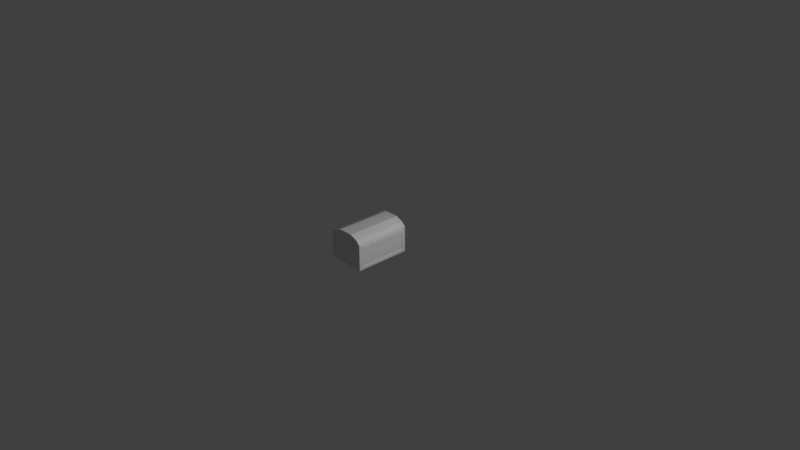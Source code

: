 # Source: chest.blend  (saved by Blender 2.78.4; exported with 4.5.12 LTS)
import bpy
from mathutils import Matrix  # noqa: F401  (used for matrix-valued properties, if any)

bpy.ops.wm.read_factory_settings(use_empty=True)
scene = bpy.context.scene
scene.name = 'Scene'

# ---- collections
col_collection_1 = bpy.data.collections.new('Collection 1'); scene.collection.children.link(col_collection_1)

# ---- world
world_world = bpy.data.worlds.new('World'); scene.world = world_world
world_world.color = (0.05088, 0.05088, 0.05088)
world_world.use_sun_shadow = False
world_world.sun_shadow_jitter_overblur = 0.0
world_world.cycles.sampling_method = 'MANUAL'

# ---- cameras
cam_camera = bpy.data.cameras.new('Camera')
cam_camera.clip_end = 100.0
cam_camera.lens = 35.0
cam_camera.sensor_width = 32.0
cam_camera.sensor_height = 18.0
cam_camera.ortho_scale = 7.314
cam_camera.dof.focus_distance = 0.0
cam_camera.dof.aperture_fstop = 128.0

# ---- lights
light_lamp = bpy.data.lights.new('Lamp', 'POINT')
light_lamp.transmission_factor = 0.0
light_lamp.cutoff_distance = 30.0
light_lamp.energy = 100.0
light_lamp.shadow_buffer_clip_start = 1.001
light_lamp.shadow_soft_size = 0.1
light_lamp.shadow_maximum_resolution = 0.006
light_lamp.use_absolute_resolution = True

# ---- meshes
me_plane = bpy.data.meshes.new('Plane')
me_plane.from_pydata([(0.0, 0.0, 0.0), (-1.0, 0.0, 1.4), (-1.04, 0.0, 1.2), (-1.04, -0.9, 1.05), (0.0, -1.0, 1.05), (-1.0, 0.0, 1.05), (0.0, -0.8667, 1.2), (-1.04, -1.027, 1.2), (0.0, -1.0, 0.15), (-1.0, 0.0, 0.15), (-0.8667, 0.0, 1.2), (-0.8667, -0.8667, 1.2), (-1.04, 0.0, 1.05), (0.0, 0.0, 1.2), (0.0, -1.027, 1.2), (0.0, -1.027, 1.05), (0.0, 0.0, 0.2), (-0.8667, 0.0, 0.2), (-0.8667, -0.8667, 0.2), (0.0, -0.8667, 0.2), (-1.04, 0.0, 0.0), (-1.04, -1.027, 0.0), (0.0, -1.027, 0.0), (0.0, -1.027, 0.15), (-1.04, 0.0, 0.15), (-1.0, -0.9, 1.05), (-1.02, -1.013, 0.15), (-1.0, -0.9, 0.15), (-0.85, -1.027, 1.05), (-0.85, -1.0, 1.05), (-0.85, -1.0, 0.15), (-1.04, -1.027, 1.05), (-1.04, -0.9, 1.05), (-1.04, -1.027, 0.15), (-1.04, -0.9, 0.15), (-0.85, -1.027, 1.05), (-0.85, -1.027, 0.15), (-0.8, 0.0, 1.604), (-0.4, 0.0, 1.777), (-1.0, 0.0, 1.404), (0.0, -1.0, 2.224), (0.0, 0.0, 1.777), (-1.0, 0.0, 1.304), (-1.0, -1.0, 1.75), (0.0, -1.0, 1.304), (-1.04, 0.0, 1.204), (-1.04, -1.027, 1.204), (-1.04, 0.0, 1.304), (0.0, -1.027, 1.204), (-1.04, -1.027, 1.304), (0.0, -1.027, 1.304), (-0.6859, 0.0, 1.586), (-0.3429, 0.0, 1.751), (0.0, 0.0, 1.751), (-0.8667, 0.0, 1.204), (-0.8667, -0.8667, 1.204), (0.0, -0.8667, 1.204), (-0.8667, -0.8667, 1.39), (-0.8667, 0.0, 1.39), (-0.6859, -0.8667, 1.586), (-0.3429, -0.8667, 1.751), (0.0, -0.8667, 1.751), (0.0, -1.0, 1.404), (0.0, -0.8667, 1.39), (-0.3429, -0.8681, 1.751), (-0.8, -0.9359, 1.604), (-0.4, -0.9359, 1.777), (-1.0, -0.9359, 1.404), (0.0, -0.9359, 1.777), (-1.0, -0.9359, 1.304), (-0.6859, -0.8681, 1.586), (-0.8667, -0.8681, 1.39), (-0.8667, -0.8681, 1.204), (-0.8927, -1.0, 1.404), (-0.716, -1.0, 1.583), (-0.336, -1.0, 1.718), (0.0, -1.0, 1.721), (-0.8927, -1.0, 1.304), (-0.832, -0.9359, 1.616), (-0.832, -1.027, 1.616), (-1.04, -1.027, 1.408), (-0.416, -0.9359, 1.796), (-0.416, -1.027, 1.796), (0.0, -0.9359, 1.796), (0.0, -1.027, 1.796), (0.0, -1.027, 1.721), (-0.8927, -1.027, 1.304), (-1.04, -0.9359, 1.408), (-1.04, -0.9359, 1.304), (-0.8927, -1.027, 1.404), (-0.336, -1.027, 1.718), (-0.716, -1.027, 1.583)], [(31, 3), (28, 31)], [(10, 11, 18, 17), (33, 31, 32, 34), (35, 29, 4, 15, 28), (6, 11, 7, 14), (16, 17, 18, 19), (2, 12, 3, 32, 31, 7), (14, 7, 31, 35, 28, 15), (30, 8, 4, 29), (11, 6, 19, 18), (27, 25, 5, 9), (24, 34, 27, 9), (0, 22, 21, 20), (8, 30, 36, 23), (30, 29, 35, 36), (25, 27, 34, 32), (33, 36, 35, 31), (5, 25, 32, 3, 12), (21, 33, 24, 20), (21, 22, 23, 36, 33), (10, 11, 7, 2), (65, 67, 87, 78), (69, 67, 39, 42), (69, 42, 47, 88), (46, 45, 54, 72, 55), (56, 55, 57, 63), (58, 51, 70, 59, 57, 71), (52, 53, 61, 60, 64), (55, 72, 54, 58, 71, 57), (59, 63, 57), (60, 63, 59), (60, 61, 63), (48, 46, 55, 56), (38, 66, 68, 41), (75, 76, 85, 90), (37, 65, 66, 38), (39, 67, 65, 37), (66, 65, 78, 81), (77, 73, 89, 86), (44, 62, 73, 77), (62, 75, 74), (75, 62, 76), (62, 74, 73), (87, 80, 79, 78), (78, 79, 82, 81), (81, 82, 84, 83), (49, 80, 87, 88), (82, 90, 85, 84), (79, 91, 90, 82), (79, 80, 89, 91), (80, 49, 86, 89), (74, 75, 90, 91), (68, 66, 81, 83), (73, 74, 91, 89), (67, 69, 88, 87), (77, 86, 50, 44), (48, 50, 49, 46), (47, 45, 46, 49, 88), (51, 52, 64, 60, 59, 70)])
_uv = me_plane.uv_layers.new(name='UVMap')
_uv.uv.foreach_set('vector', [0.732, 0.7465, 0.5157, 0.7465, 0.5157, 0.4999, 0.732, 0.4999, 0.1969, 0.06719, 0.1969, 0.8106, 0.1212, 0.8106, 0.1212, 0.06719, 0.7858, 0.9733, 0.7644, 0.9728, 0.7644, 0.02988, 0.7858, 0.02988, 0.7858, 0.9728, 0.211, 0.1278, 0.2091, 0.8096, 0.1176, 0.9454, 0.1199, 0.1273, 0.2787, 0.3258, 0.736, 0.3258, 0.736, 0.7792, 0.2787, 0.7792, 0.7701, 0.1358, 0.8503, 0.1339, 0.8587, 0.7989, 0.8503, 0.8009, 0.8503, 0.8945, 0.7701, 0.8945, 0.85, 0.1663, 0.8521, 0.8346, 0.7824, 0.835, 0.782, 0.7129, 0.7751, 0.7129, 0.7803, 0.1668, 0.294, 0.4115, 0.684, 0.4115, 0.684, 0.9823, 0.294, 0.9823, 0.5157, 0.2533, 0.732, 0.2533, 0.732, 0.4999, 0.5157, 0.4999, 0.7262, 0.3153, 0.7262, 0.9835, 0.2429, 0.9835, 0.2429, 0.3153, 0.786, 0.2894, 0.786, 0.8677, 0.7674, 0.8677, 0.7674, 0.2894, 0.7317, 0.2913, 0.7317, 0.9396, 0.2566, 0.9396, 0.2566, 0.2913, 0.7814, 0.08877, 0.7812, 0.924, 0.7623, 0.924, 0.7625, 0.08876, 0.7832, 0.1016, 0.7832, 0.9754, 0.7645, 0.9754, 0.7645, 0.1016, 0.7654, 0.9023, 0.7654, 0.1475, 0.7897, 0.1475, 0.7897, 0.9023, 0.1195, 0.246, 0.2102, 0.246, 0.2102, 0.84, 0.1195, 0.84, 0.7883, 0.2045, 0.7883, 0.9203, 0.7652, 0.9208, 0.7652, 0.9203, 0.7652, 0.2045, 0.8597, 0.9411, 0.7659, 0.9411, 0.7659, 0.05327, 0.8597, 0.05327, 0.7726, 0.9434, 0.7726, 0.04833, 0.866, 0.04833, 0.866, 0.7799, 0.866, 0.9434, 0.8648, 0.1397, 0.861, 0.7821, 0.7673, 0.8996, 0.7719, 0.1386, 0.9537, 0.4519, 0.9774, 0.5176, 0.9723, 0.5261, 0.9476, 0.4577, 0.2384, 1.0, 0.2384, 0.9411, 0.7015, 0.9411, 0.7015, 1.0, 0.7641, 0.9141, 0.7643, 0.1053, 0.7894, 0.1053, 0.7891, 0.9141, 0.5157, 0.5147, 0.2595, 0.5147, 0.2595, 0.472, 0.4761, 0.472, 0.4758, 0.472, 0.8858, 1.019e-08, 0.8858, 0.2137, 0.8395, 0.2137, 0.8395, 6.731e-09, 0.8849, 0.8952, 0.836, 0.8952, 0.836, 0.6811, 0.836, 0.6814, 0.8849, 0.6814, 0.8849, 0.6811, 0.8206, 0.467, 0.9059, 0.467, 0.9059, 0.6807, 0.8206, 0.6807, 0.8206, 0.6811, 0.9312, 0.6814, 0.9312, 0.6811, 0.9312, 0.8952, 0.8849, 0.8952, 0.8849, 0.6811, 0.8849, 0.6814, 0.7906, 0.1692, 0.8395, 6.731e-09, 0.8395, 0.2137, 0.7493, 0.08458, 0.8395, 6.731e-09, 0.7906, 0.1692, 0.7493, 0.08458, 0.7493, 0.0, 0.8395, 6.731e-09, 0.5157, 0.259, 0.5157, 0.5147, 0.4758, 0.472, 0.4758, 0.259, 0.7015, 0.5177, 0.2384, 0.5177, 0.2384, 0.2821, 0.7015, 0.2821, 0.7668, 0.335, 0.7668, 0.04624, 0.7834, 0.04624, 0.7834, 0.335, 0.7015, 0.7745, 0.2384, 0.7745, 0.2384, 0.5177, 0.7015, 0.5177, 0.7015, 0.9411, 0.2384, 0.9411, 0.2384, 0.7745, 0.7015, 0.7745, 0.9573, 0.3444, 0.9537, 0.4519, 0.9476, 0.4577, 0.9513, 0.346, 0.7668, 0.9836, 0.7668, 0.8977, 0.7834, 0.8977, 0.7834, 0.9836, 0.6766, 0.47, 0.6766, 0.5383, 0.235, 0.5383, 0.235, 0.47, 0.6766, 0.5383, 0.5104, 0.7528, 0.3224, 0.6607, 0.5104, 0.7528, 0.6766, 0.5383, 0.6766, 0.7549, 0.6766, 0.5383, 0.3224, 0.6607, 0.235, 0.5383, 0.8418, 0.8425, 0.7968, 0.8425, 0.7968, 0.641, 0.8418, 0.641, 0.8418, 0.641, 0.7968, 0.641, 0.7968, 0.3305, 0.8418, 0.3305, 0.8418, 0.3305, 0.7968, 0.3305, 0.7968, 0.0455, 0.8418, 0.0455, 0.7968, 0.9138, 0.7968, 0.8425, 0.8418, 0.8425, 0.8418, 0.9138, 0.1135, 0.6103, 0.2108, 0.6024, 0.2095, 0.9678, 0.1152, 0.9572, 0.1116, 0.282, 0.2135, 0.2815, 0.2108, 0.6024, 0.1135, 0.6103, 0.1116, 0.282, 0.1115, 0.1397, 0.2139, 0.1392, 0.2135, 0.2815, 0.1115, 0.1397, 0.1156, 0.01002, 0.2134, 0.006084, 0.2139, 0.1392, 0.7668, 0.6815, 0.7668, 0.335, 0.7834, 0.335, 0.7834, 0.6815, 1.0, 0.2552, 0.9573, 0.3444, 0.9513, 0.346, 0.9957, 0.2533, 0.7668, 0.8977, 0.7668, 0.6815, 0.7834, 0.6815, 0.7834, 0.8977, 0.9774, 0.5176, 1.0, 0.5281, 0.9957, 0.537, 0.9723, 0.5261, 0.7815, 0.835, 0.7655, 0.835, 0.7655, 0.09366, 0.7815, 0.09366, 0.1354, 0.0275, 0.2003, 0.02801, 0.1965, 0.9611, 0.1316, 0.9606, 0.7842, 0.1133, 0.838, 0.1133, 0.838, 0.8771, 0.7842, 0.8771, 0.7842, 0.8096, 0.732, 0.467, 0.8206, 0.467, 0.8206, 0.6811, 0.8206, 0.6807, 0.732, 0.6807, 0.732, 0.6811])
_ca = me_plane.color_attributes.new('Col', 'BYTE_COLOR', 'CORNER')
_ca.data.foreach_set('color', [1.0, 1.0, 1.0, 1.0, 1.0, 1.0, 1.0, 1.0, 1.0, 1.0, 1.0, 1.0, 1.0, 1.0, 1.0, 1.0, 1.0, 1.0, 1.0, 1.0, 1.0, 1.0, 1.0, 1.0, 1.0, 1.0, 1.0, 1.0, 1.0, 1.0, 1.0, 1.0, 1.0, 1.0, 1.0, 1.0, 1.0, 1.0, 1.0, 1.0, 1.0, 1.0, 1.0, 1.0, 1.0, 1.0, 1.0, 1.0, 1.0, 1.0, 1.0, 1.0, 1.0, 1.0, 1.0, 1.0, 1.0, 1.0, 1.0, 1.0, 1.0, 1.0, 1.0, 1.0, 1.0, 1.0, 1.0, 1.0, 1.0, 1.0, 1.0, 1.0, 1.0, 1.0, 1.0, 1.0, 1.0, 1.0, 1.0, 1.0, 1.0, 1.0, 1.0, 1.0, 1.0, 1.0, 1.0, 1.0, 1.0, 1.0, 1.0, 1.0, 1.0, 1.0, 1.0, 1.0, 1.0, 1.0, 1.0, 1.0, 1.0, 1.0, 1.0, 1.0, 1.0, 1.0, 1.0, 1.0, 1.0, 1.0, 1.0, 1.0, 1.0, 1.0, 1.0, 1.0, 1.0, 1.0, 1.0, 1.0, 1.0, 1.0, 1.0, 1.0, 1.0, 1.0, 1.0, 1.0, 1.0, 1.0, 1.0, 1.0, 1.0, 1.0, 1.0, 1.0, 1.0, 1.0, 1.0, 1.0, 1.0, 1.0, 1.0, 1.0, 1.0, 1.0, 1.0, 1.0, 1.0, 1.0, 1.0, 1.0, 1.0, 1.0, 1.0, 1.0, 1.0, 1.0, 1.0, 1.0, 1.0, 1.0, 1.0, 1.0, 1.0, 1.0, 1.0, 1.0, 1.0, 1.0, 1.0, 1.0, 1.0, 1.0, 1.0, 1.0, 1.0, 1.0, 1.0, 1.0, 1.0, 1.0, 1.0, 1.0, 1.0, 1.0, 1.0, 1.0, 1.0, 1.0, 1.0, 1.0, 1.0, 1.0, 1.0, 1.0, 1.0, 1.0, 1.0, 1.0, 1.0, 1.0, 1.0, 1.0, 1.0, 1.0, 1.0, 1.0, 1.0, 1.0, 1.0, 1.0, 1.0, 1.0, 1.0, 1.0, 1.0, 1.0, 1.0, 1.0, 1.0, 1.0, 1.0, 1.0, 1.0, 1.0, 1.0, 1.0, 1.0, 1.0, 1.0, 1.0, 1.0, 1.0, 1.0, 1.0, 1.0, 1.0, 1.0, 1.0, 1.0, 1.0, 1.0, 1.0, 1.0, 1.0, 1.0, 1.0, 1.0, 1.0, 1.0, 1.0, 1.0, 1.0, 1.0, 1.0, 1.0, 1.0, 1.0, 1.0, 1.0, 1.0, 1.0, 1.0, 1.0, 1.0, 1.0, 1.0, 1.0, 1.0, 1.0, 1.0, 1.0, 1.0, 1.0, 1.0, 1.0, 1.0, 1.0, 1.0, 1.0, 1.0, 1.0, 1.0, 1.0, 1.0, 1.0, 1.0, 1.0, 1.0, 1.0, 1.0, 1.0, 1.0, 1.0, 1.0, 1.0, 1.0, 1.0, 1.0, 1.0, 1.0, 1.0, 1.0, 1.0, 1.0, 1.0, 1.0, 1.0, 1.0, 1.0, 1.0, 1.0, 1.0, 1.0, 1.0, 1.0, 1.0, 1.0, 1.0, 1.0, 1.0, 1.0, 1.0, 1.0, 1.0, 1.0, 1.0, 1.0, 1.0, 1.0, 1.0, 1.0, 1.0, 1.0, 1.0, 1.0, 1.0, 1.0, 1.0, 1.0, 1.0, 1.0, 1.0, 1.0, 1.0, 1.0, 1.0, 1.0, 1.0, 1.0, 1.0, 1.0, 1.0, 1.0, 1.0, 1.0, 1.0, 1.0, 1.0, 1.0, 1.0, 1.0, 1.0, 1.0, 1.0, 1.0, 1.0, 1.0, 1.0, 1.0, 1.0, 1.0, 1.0, 1.0, 1.0, 1.0, 1.0, 1.0, 1.0, 1.0, 1.0, 1.0, 1.0, 1.0, 1.0, 1.0, 1.0, 1.0, 1.0, 1.0, 1.0, 1.0, 1.0, 1.0, 1.0, 1.0, 1.0, 1.0, 1.0, 1.0, 1.0, 1.0, 1.0, 1.0, 1.0, 1.0, 1.0, 1.0, 1.0, 1.0, 1.0, 1.0, 1.0, 1.0, 1.0, 1.0, 1.0, 1.0, 1.0, 1.0, 1.0, 1.0, 1.0, 1.0, 1.0, 1.0, 1.0, 1.0, 1.0, 1.0, 1.0, 1.0, 1.0, 1.0, 1.0, 1.0, 1.0, 1.0, 1.0, 1.0, 1.0, 1.0, 1.0, 1.0, 1.0, 1.0, 1.0, 1.0, 1.0, 1.0, 1.0, 1.0, 1.0, 1.0, 1.0, 1.0, 1.0, 1.0, 1.0, 1.0, 1.0, 1.0, 1.0, 1.0, 1.0, 1.0, 1.0, 1.0, 1.0, 1.0, 1.0, 1.0, 1.0, 1.0, 1.0, 1.0, 1.0, 1.0, 1.0, 1.0, 1.0, 1.0, 1.0, 1.0, 1.0, 1.0, 1.0, 1.0, 1.0, 1.0, 1.0, 1.0, 1.0, 1.0, 1.0, 1.0, 1.0, 1.0, 1.0, 1.0, 1.0, 1.0, 1.0, 1.0, 1.0, 1.0, 1.0, 1.0, 1.0, 1.0, 1.0, 1.0, 1.0, 1.0, 1.0, 1.0, 1.0, 1.0, 1.0, 1.0, 1.0, 1.0, 1.0, 1.0, 1.0, 1.0, 1.0, 1.0, 1.0, 1.0, 1.0, 1.0, 1.0, 1.0, 1.0, 1.0, 1.0, 1.0, 1.0, 1.0, 1.0, 1.0, 1.0, 1.0, 1.0, 1.0, 1.0, 1.0, 1.0, 1.0, 1.0, 1.0, 1.0, 1.0, 1.0, 1.0, 1.0, 1.0, 1.0, 1.0, 1.0, 1.0, 1.0, 1.0, 1.0, 1.0, 1.0, 1.0, 1.0, 1.0, 1.0, 1.0, 1.0, 1.0, 1.0, 1.0, 1.0, 1.0, 1.0, 1.0, 1.0, 1.0, 1.0, 1.0, 1.0, 1.0, 1.0, 1.0, 1.0, 1.0, 1.0, 1.0, 1.0, 1.0, 1.0, 1.0, 1.0, 1.0, 1.0, 1.0, 1.0, 1.0, 1.0, 1.0, 1.0, 1.0, 1.0, 1.0, 1.0, 1.0, 1.0, 1.0, 1.0, 1.0, 1.0, 1.0, 1.0, 1.0, 1.0, 1.0, 1.0, 1.0, 1.0, 1.0, 1.0, 1.0, 1.0, 1.0, 1.0, 1.0, 1.0, 1.0, 1.0, 1.0, 1.0, 1.0, 1.0, 1.0, 1.0, 1.0, 1.0, 1.0, 1.0, 1.0, 1.0, 1.0, 1.0, 1.0, 1.0, 1.0, 1.0, 1.0, 1.0, 1.0, 1.0, 1.0, 1.0, 1.0, 1.0, 1.0, 1.0, 1.0, 1.0, 1.0, 1.0, 1.0, 1.0, 1.0, 1.0, 1.0, 1.0, 1.0, 1.0, 1.0, 1.0, 1.0, 1.0, 1.0, 1.0, 1.0, 1.0, 1.0, 1.0, 1.0, 1.0, 1.0, 1.0, 1.0, 1.0, 1.0, 1.0, 1.0, 1.0, 1.0, 1.0, 1.0, 1.0, 1.0, 1.0, 1.0, 1.0, 1.0, 1.0, 1.0, 1.0, 1.0, 1.0, 1.0, 1.0, 1.0, 1.0, 1.0, 1.0, 1.0, 1.0, 1.0, 1.0, 1.0, 1.0, 1.0, 1.0, 1.0, 1.0, 1.0, 1.0, 1.0, 1.0, 1.0, 1.0, 1.0, 1.0, 1.0, 1.0, 1.0, 1.0, 1.0, 1.0, 1.0, 1.0, 1.0, 1.0, 1.0, 1.0, 1.0, 1.0, 1.0, 1.0, 1.0, 1.0, 1.0, 1.0, 1.0, 1.0, 1.0, 1.0, 1.0, 1.0, 1.0, 1.0, 1.0, 1.0, 1.0, 1.0, 1.0, 1.0, 1.0, 1.0, 1.0, 1.0, 1.0, 1.0, 1.0, 1.0, 1.0, 1.0, 1.0, 1.0, 1.0, 1.0, 1.0, 1.0, 1.0, 1.0, 1.0, 1.0, 1.0, 1.0, 1.0, 1.0, 1.0, 1.0, 1.0, 1.0, 1.0, 1.0, 1.0, 1.0, 1.0, 1.0, 1.0, 1.0, 1.0, 1.0, 1.0, 1.0, 1.0, 1.0, 1.0, 1.0, 1.0, 1.0, 1.0, 1.0, 1.0, 1.0, 1.0, 1.0, 1.0, 1.0, 1.0, 1.0, 1.0, 1.0, 1.0, 1.0, 1.0, 1.0, 1.0, 1.0, 1.0, 1.0, 1.0, 1.0, 1.0, 1.0, 1.0, 1.0, 1.0, 1.0, 1.0, 1.0, 1.0, 1.0, 1.0, 1.0, 1.0, 1.0, 1.0, 1.0, 1.0, 1.0, 1.0, 1.0, 1.0, 1.0, 1.0, 1.0, 1.0, 1.0, 1.0, 1.0, 1.0, 1.0, 1.0, 1.0, 1.0, 1.0, 1.0, 1.0, 1.0, 1.0, 1.0, 1.0, 1.0, 1.0, 1.0, 1.0, 1.0, 1.0, 1.0, 1.0, 1.0, 1.0, 1.0, 1.0, 1.0, 1.0, 1.0, 1.0, 1.0, 1.0, 1.0, 1.0, 1.0, 1.0, 1.0, 1.0, 1.0, 1.0, 1.0, 1.0, 1.0, 1.0, 1.0, 1.0, 1.0, 1.0, 1.0, 1.0, 1.0, 1.0, 1.0, 1.0, 1.0, 1.0, 1.0, 1.0, 1.0, 1.0, 1.0, 1.0, 1.0, 1.0, 1.0, 1.0, 1.0, 1.0, 1.0, 1.0, 1.0, 1.0, 1.0, 1.0, 1.0, 1.0, 1.0, 1.0, 1.0, 1.0, 1.0, 1.0, 1.0, 1.0, 1.0, 1.0, 1.0, 1.0, 1.0, 1.0, 1.0, 1.0, 1.0, 1.0, 1.0, 1.0, 1.0, 1.0, 1.0, 1.0, 1.0, 1.0, 1.0, 1.0, 1.0, 1.0, 1.0, 1.0])
me_plane.use_remesh_preserve_volume = False
me_plane.use_remesh_preserve_attributes = False
me_plane.use_mirror_vertex_groups = False
me_plane.update()
arm_armature = bpy.data.armatures.new('Armature')  # bones are not reproduced

# ---- objects
ob_armature = bpy.data.objects.new('Armature', arm_armature)
ob_plane = bpy.data.objects.new('Plane', me_plane)
ob_lamp = bpy.data.objects.new('Lamp', light_lamp)
ob_camera = bpy.data.objects.new('Camera', cam_camera)

# ---- transforms, parenting, visibility, modifiers, constraints
ob_armature.location = (-0.26, 0.0, 0.0)
ob_armature.rotation_euler = (-0.0, -1.571, 0.0)
ob_armature.lineart.crease_threshold = 0.0
ob_plane.parent = ob_armature
ob_plane.matrix_parent_inverse = Matrix(((7.55e-08, 0.0, 1.0, 1.963e-08), (0.0, 1.0, 0.0, 0.0), (-1.0, 0.0, 7.55e-08, -0.26), (0.0, 0.0, 0.0, 1.0)))
ob_plane.location = (0.0, 0.0, 0.0)
ob_plane.scale = (0.25, 0.375, 0.25)
ob_plane.lineart.crease_threshold = 0.0
_vg = ob_plane.vertex_groups.new(name='Bone')
_vg.add([0, 2, 3, 4, 5, 6, 7, 8, 9, 10, 11, 12, 14, 15, 16, 17, 18, 19, 20, 21, 22, 23, 24, 25, 27, 28, 29, 30, 31, 32, 33, 34, 35, 36], 1.0, 'REPLACE')
_vg = ob_plane.vertex_groups.new(name='Bone.001')
_vg.add([37, 38, 39, 41, 42, 44, 45, 46, 47, 48, 49, 50, 51, 52, 53, 54, 55, 56, 57, 58, 59, 60, 61, 62, 63, 64, 65, 66, 67, 68, 69, 70, 71, 72, 73, 74, 75, 76, 77, 78, 79, 80, 81, 82, 83, 84, 85, 86, 87, 88, 89, 90, 91], 1.0, 'REPLACE')
_m = ob_plane.modifiers.new('Mirror', 'MIRROR')
_m.use_axis = (True, True, False)
_m = ob_plane.modifiers.new('Armature', 'ARMATURE')
_m.object = ob_armature
ob_lamp.location = (2.197, 0.2152, 2.095)
ob_lamp.rotation_euler = (0.6503, 0.05522, 1.866)
ob_lamp.lock_rotations_4d = False
ob_lamp.empty_display_type = 'ARROWS'
ob_lamp.color = (0.0, 0.0, 0.0, 0.0)
ob_lamp.lineart.crease_threshold = 0.0
ob_camera.location = (7.481, -6.508, 5.344)
ob_camera.rotation_euler = (1.109, 0.0, 0.8149)
ob_camera.lock_rotations_4d = False
ob_camera.empty_display_type = 'ARROWS'
ob_camera.color = (0.0, 0.0, 0.0, 0.0)
ob_camera.display_type = 'WIRE'
ob_camera.lineart.crease_threshold = 0.0

# ---- collection membership
col_collection_1.objects.link(ob_armature)
col_collection_1.objects.link(ob_plane)
col_collection_1.objects.link(ob_lamp)
col_collection_1.objects.link(ob_camera)

# ---- scene / render settings (as saved in the file)
scene.camera = ob_camera
scene.frame_start = 1; scene.frame_end = 32; scene.frame_set(0)
scene.render.engine = 'BLENDER_EEVEE_NEXT'
scene.render.resolution_percentage = 50
scene.render.dither_intensity = 0.0
scene.cycles.use_denoising = False
scene.cycles.samples = 128
scene.cycles.sampling_pattern = 'TABULATED_SOBOL'
scene.cycles.use_adaptive_sampling = False
scene.cycles.use_light_tree = False
scene.cycles.blur_glossy = 0.0
scene.cycles.sample_clamp_indirect = 0.0
scene.view_settings.view_transform = 'Standard'
bpy.context.view_layer.update()
